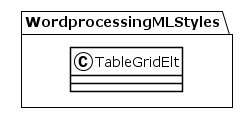

The diagram above was rendered by PlantUML. Its source (embedded in the PNG):
@startuml
!theme plain
package WordprocessingMLStyles {
class TableGridElt {
}
}
@enduml